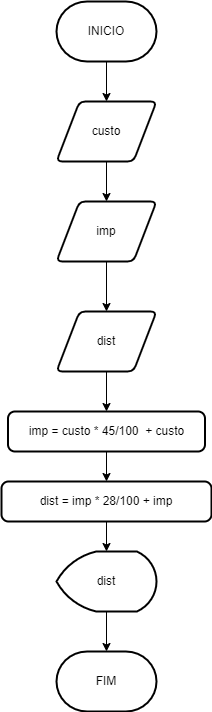

The diagram above was exported from draw.io. Its source (the exported page's mxGraphModel, read from the mxfile embedded in the PNG):
<mxGraphModel dx="1422" dy="1963" grid="1" gridSize="10" guides="1" tooltips="1" connect="1" arrows="1" fold="1" page="1" pageScale="1" pageWidth="827" pageHeight="1169" math="0" shadow="0">
  <root>
    <mxCell id="0" />
    <mxCell id="1" parent="0" />
    <mxCell id="xKZMzb7RbaC1qLQjDzb7-6" value="" style="edgeStyle=orthogonalEdgeStyle;rounded=0;orthogonalLoop=1;jettySize=auto;html=1;" edge="1" parent="1" source="xKZMzb7RbaC1qLQjDzb7-1" target="xKZMzb7RbaC1qLQjDzb7-2">
      <mxGeometry relative="1" as="geometry" />
    </mxCell>
    <mxCell id="xKZMzb7RbaC1qLQjDzb7-1" value="INICIO" style="strokeWidth=2;html=1;shape=mxgraph.flowchart.terminator;whiteSpace=wrap;" vertex="1" parent="1">
      <mxGeometry x="364" y="-1150" width="100" height="60" as="geometry" />
    </mxCell>
    <mxCell id="xKZMzb7RbaC1qLQjDzb7-7" value="" style="edgeStyle=orthogonalEdgeStyle;rounded=0;orthogonalLoop=1;jettySize=auto;html=1;" edge="1" parent="1" source="xKZMzb7RbaC1qLQjDzb7-2" target="xKZMzb7RbaC1qLQjDzb7-3">
      <mxGeometry relative="1" as="geometry" />
    </mxCell>
    <mxCell id="xKZMzb7RbaC1qLQjDzb7-2" value="custo" style="shape=parallelogram;html=1;strokeWidth=2;perimeter=parallelogramPerimeter;whiteSpace=wrap;rounded=1;arcSize=12;size=0.23;" vertex="1" parent="1">
      <mxGeometry x="364" y="-1050" width="100" height="60" as="geometry" />
    </mxCell>
    <mxCell id="xKZMzb7RbaC1qLQjDzb7-8" value="" style="edgeStyle=orthogonalEdgeStyle;rounded=0;orthogonalLoop=1;jettySize=auto;html=1;" edge="1" parent="1" source="xKZMzb7RbaC1qLQjDzb7-3" target="xKZMzb7RbaC1qLQjDzb7-4">
      <mxGeometry relative="1" as="geometry" />
    </mxCell>
    <mxCell id="xKZMzb7RbaC1qLQjDzb7-3" value="imp" style="shape=parallelogram;html=1;strokeWidth=2;perimeter=parallelogramPerimeter;whiteSpace=wrap;rounded=1;arcSize=12;size=0.23;" vertex="1" parent="1">
      <mxGeometry x="364" y="-950" width="100" height="60" as="geometry" />
    </mxCell>
    <mxCell id="xKZMzb7RbaC1qLQjDzb7-15" value="" style="edgeStyle=orthogonalEdgeStyle;rounded=0;orthogonalLoop=1;jettySize=auto;html=1;" edge="1" parent="1" source="xKZMzb7RbaC1qLQjDzb7-4" target="xKZMzb7RbaC1qLQjDzb7-10">
      <mxGeometry relative="1" as="geometry" />
    </mxCell>
    <mxCell id="xKZMzb7RbaC1qLQjDzb7-4" value="dist" style="shape=parallelogram;html=1;strokeWidth=2;perimeter=parallelogramPerimeter;whiteSpace=wrap;rounded=1;arcSize=12;size=0.23;" vertex="1" parent="1">
      <mxGeometry x="364" y="-840" width="100" height="60" as="geometry" />
    </mxCell>
    <mxCell id="xKZMzb7RbaC1qLQjDzb7-13" value="" style="edgeStyle=orthogonalEdgeStyle;rounded=0;orthogonalLoop=1;jettySize=auto;html=1;" edge="1" parent="1" source="xKZMzb7RbaC1qLQjDzb7-10" target="xKZMzb7RbaC1qLQjDzb7-12">
      <mxGeometry relative="1" as="geometry" />
    </mxCell>
    <mxCell id="xKZMzb7RbaC1qLQjDzb7-10" value="imp = custo * 45/100&amp;nbsp; + custo" style="rounded=1;whiteSpace=wrap;html=1;absoluteArcSize=1;arcSize=14;strokeWidth=2;" vertex="1" parent="1">
      <mxGeometry x="315.5" y="-740" width="197" height="40" as="geometry" />
    </mxCell>
    <mxCell id="xKZMzb7RbaC1qLQjDzb7-18" value="" style="edgeStyle=orthogonalEdgeStyle;rounded=0;orthogonalLoop=1;jettySize=auto;html=1;" edge="1" parent="1" source="xKZMzb7RbaC1qLQjDzb7-12" target="xKZMzb7RbaC1qLQjDzb7-14">
      <mxGeometry relative="1" as="geometry" />
    </mxCell>
    <mxCell id="xKZMzb7RbaC1qLQjDzb7-12" value="dist = imp * 28/100 + imp" style="rounded=1;whiteSpace=wrap;html=1;absoluteArcSize=1;arcSize=14;strokeWidth=2;" vertex="1" parent="1">
      <mxGeometry x="309" y="-670" width="210" height="40" as="geometry" />
    </mxCell>
    <mxCell id="xKZMzb7RbaC1qLQjDzb7-19" value="" style="edgeStyle=orthogonalEdgeStyle;rounded=0;orthogonalLoop=1;jettySize=auto;html=1;" edge="1" parent="1" source="xKZMzb7RbaC1qLQjDzb7-14" target="xKZMzb7RbaC1qLQjDzb7-17">
      <mxGeometry relative="1" as="geometry" />
    </mxCell>
    <mxCell id="xKZMzb7RbaC1qLQjDzb7-14" value="dist" style="strokeWidth=2;html=1;shape=mxgraph.flowchart.display;whiteSpace=wrap;" vertex="1" parent="1">
      <mxGeometry x="364" y="-600" width="100" height="60" as="geometry" />
    </mxCell>
    <mxCell id="xKZMzb7RbaC1qLQjDzb7-17" value="FIM" style="strokeWidth=2;html=1;shape=mxgraph.flowchart.terminator;whiteSpace=wrap;" vertex="1" parent="1">
      <mxGeometry x="364" y="-500" width="100" height="60" as="geometry" />
    </mxCell>
  </root>
</mxGraphModel>